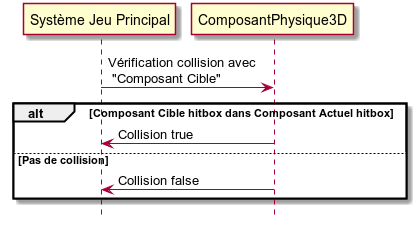

The diagram above was rendered by PlantUML. Its source (embedded in the PNG):
@startuml
hide footbox

participant "Système Jeu Principal" as systeme
participant "ComposantPhysique3D" as compPhys

systeme -> compPhys : Vérification collision avec \n "Composant Cible"
alt Composant Cible hitbox dans Composant Actuel hitbox
    systeme <- compPhys : Collision true
else Pas de collision
    systeme <- compPhys : Collision false
end

@enduml